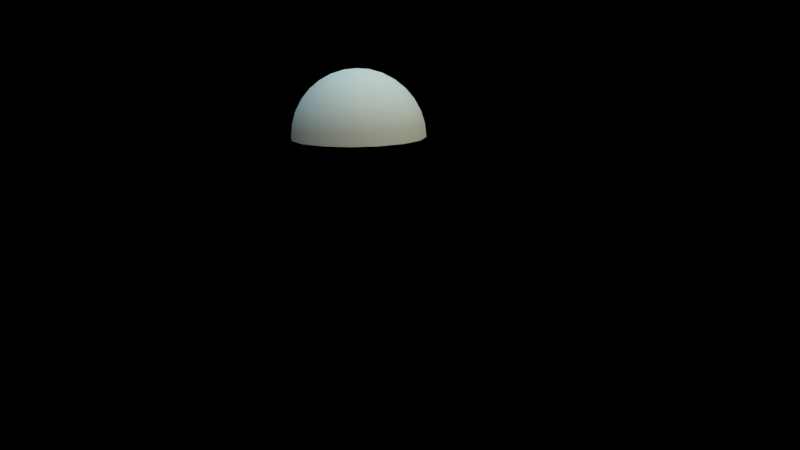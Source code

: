 # Source: Forest_tree.blend  (saved by Blender 2.78.0; exported with 4.5.12 LTS)
import bpy
from mathutils import Matrix  # noqa: F401  (used for matrix-valued properties, if any)

bpy.ops.wm.read_factory_settings(use_empty=True)
scene = bpy.context.scene
scene.name = 'Scene'

# ---- collections
col_collection_1 = bpy.data.collections.new('Collection 1'); scene.collection.children.link(col_collection_1)

# ---- materials (node trees are filled in below, after node groups)
mat_material = bpy.data.materials.new('Material')
mat_material.alpha_threshold = 0.0
mat_material.use_transparent_shadow = False
mat_material.roughness = 0.5
mat_material.specular_intensity = 0.0
mat_tree_bark = bpy.data.materials.new('Tree Bark')
mat_tree_bark.alpha_threshold = 0.0
mat_tree_bark.use_transparent_shadow = False
mat_tree_bark.diffuse_color = (0.1467, 0.05041, 0.01795, 1.0)
mat_tree_bark.roughness = 0.5
mat_tree_bark.specular_intensity = 0.0
mat_tree_bark.line_color = (0.0, 0.0, 0.0, 1.0)

# ---- material node trees
mat_tree_bark.use_nodes = True; mat_tree_bark.node_tree.nodes.clear()
_N = mat_tree_bark.node_tree.nodes; _L = mat_tree_bark.node_tree.links
n0 = _N.new('NodeUndefined'); n0.name = 'Material'; n0.location = (10, 300)
n0.inputs[0].default_value = (0.1467, 0.05041, 0.01795, 1.0)
n0.inputs[1].default_value = (1.0, 1.0, 1.0, 1.0)
n0.inputs[2].default_value = 1.0
n0.inputs[3].default_value = (0.0, 0.0, 0.0)
n1 = _N.new('ShaderNodeMix'); n1.name = 'Mix'; n1.location = (498, 227)
n1.width = 100
n1.data_type = 'RGBA'
n1.blend_type = 'ADD'
n1.inputs[0].default_value = 0.4
n2 = _N.new('NodeUndefined'); n2.name = 'Output'; n2.location = (722, 346)
n2.inputs[1].default_value = 1.0
n3 = _N.new('ShaderNodeValToRGB'); n3.name = 'ColorRamp'; n3.location = (276, 53)
while len(n3.color_ramp.elements) > 1: n3.color_ramp.elements.remove(n3.color_ramp.elements[-1])
n3.color_ramp.elements[0].position = 0.0; n3.color_ramp.elements[0].color = (1.0, 1.0, 1.0, 1.0)
_e = n3.color_ramp.elements.new(0.6227); _e.color = (0.0, 0.0, 0.0, 1.0)
n4 = _N.new('ShaderNodeNormal'); n4.name = 'Normal'; n4.location = (185, 180)
_L.new(n0.outputs[0], n1.inputs[6])
_L.new(n0.outputs[2], n4.inputs[0])
_L.new(n4.outputs[1], n3.inputs[0])
_L.new(n1.outputs[2], n2.inputs[0])
_L.new(n3.outputs[0], n1.inputs[7])

# ---- world
world_world = bpy.data.worlds.new('World'); scene.world = world_world
world_world.color = (0.0, 0.0, 0.0)
world_world.use_sun_shadow = False
world_world.sun_shadow_jitter_overblur = 0.0
world_world.cycles.sampling_method = 'NONE'
world_world.cycles.sample_map_resolution = 256

# ---- cameras
cam_camera = bpy.data.cameras.new('Camera')
cam_camera.clip_end = 100.0
cam_camera.lens = 35.0
cam_camera.sensor_width = 32.0
cam_camera.sensor_height = 18.0
cam_camera.ortho_scale = 7.314
cam_camera.dof.focus_distance = 0.0
cam_camera.dof.aperture_fstop = 128.0

# ---- lights
light_hemi_001 = bpy.data.lights.new('Hemi.001', 'SUN')
light_hemi_001.color = (0.3312, 0.7381, 1.0)
light_hemi_001.transmission_factor = 0.0
light_hemi_001.angle = 0.1993
light_hemi_001.energy = 1.5
light_hemi_001.shadow_buffer_clip_start = 0.5
light_hemi_001.shadow_soft_size = 0.1
light_hemi_001.shadow_cascade_max_distance = 1000.0
light_hemi_001.cycles.use_multiple_importance_sampling = False
light_hemi = bpy.data.lights.new('Hemi', 'SUN')
light_hemi.color = (0.3312, 0.7381, 1.0)
light_hemi.transmission_factor = 0.0
light_hemi.angle = 0.1993
light_hemi.energy = 1.5
light_hemi.shadow_buffer_clip_start = 0.5
light_hemi.shadow_soft_size = 0.1
light_hemi.shadow_cascade_max_distance = 1000.0
light_hemi.cycles.use_multiple_importance_sampling = False
light_lamp = bpy.data.lights.new('Lamp', 'SUN')
light_lamp.color = (1.0, 0.9236, 0.6224)
light_lamp.transmission_factor = 0.0
light_lamp.cutoff_distance = 30.0
light_lamp.angle = 1.571
light_lamp.energy = 1.5
light_lamp.shadow_buffer_clip_start = 1.001
light_lamp.shadow_soft_size = 1.0
light_lamp.shadow_cascade_max_distance = 1000.0
light_lamp.cycles.use_multiple_importance_sampling = False

# ---- meshes
me_plane = bpy.data.meshes.new('Plane')
me_plane.from_pydata([(0.0, 0.1951, 0.1924), (0.0, 0.3827, 0.1355), (0.0, 0.5556, 0.04308), (0.0, 0.8315, -0.2328), (0.0, 0.9239, -0.4057), (0.0, 1.0, -0.7884), (0.07466, 0.1802, 0.1924), (0.1464, 0.3536, 0.1355), (0.2126, 0.5133, 0.04308), (0.2706, 0.6533, -0.08129), (0.3182, 0.7682, -0.2328), (0.3536, 0.8536, -0.4057), (0.3753, 0.9061, -0.5933), (0.3827, 0.9239, -0.7884), (0.1379, 0.1379, 0.1924), (0.2706, 0.2706, 0.1355), (0.3928, 0.3928, 0.04308), (0.5, 0.5, -0.08129), (0.5879, 0.5879, -0.2328), (0.6533, 0.6533, -0.4057), (0.6935, 0.6935, -0.5933), (0.7071, 0.7071, -0.7884), (0.1802, 0.07466, 0.1924), (0.3536, 0.1464, 0.1355), (0.5133, 0.2126, 0.04308), (0.6533, 0.2706, -0.08129), (0.7682, 0.3182, -0.2328), (0.8536, 0.3536, -0.4057), (0.9061, 0.3753, -0.5933), (0.9239, 0.3827, -0.7884), (0.1951, -3.452e-07, 0.1924), (0.3827, -3.824e-07, 0.1355), (0.5556, -3.824e-07, 0.04308), (0.7071, -3.973e-07, -0.08129), (0.8315, -4.122e-07, -0.2328), (0.9239, -3.824e-07, -0.4057), (0.9808, -3.824e-07, -0.5933), (1.0, -4.42e-07, -0.7884), (0.1802, -0.07466, 0.1924), (0.3536, -0.1464, 0.1355), (0.5133, -0.2126, 0.04308), (0.6533, -0.2706, -0.08129), (0.7682, -0.3182, -0.2328), (0.8536, -0.3536, -0.4057), (0.9061, -0.3753, -0.5933), (0.9239, -0.3827, -0.7884), (0.1379, -0.138, 0.1924), (0.2706, -0.2706, 0.1355), (0.3928, -0.3928, 0.04308), (0.5, -0.5, -0.08129), (0.5879, -0.5879, -0.2328), (0.6533, -0.6533, -0.4057), (0.6935, -0.6935, -0.5933), (0.7071, -0.7071, -0.7884), (0.07466, -0.1802, 0.1924), (0.1464, -0.3536, 0.1355), (0.2126, -0.5133, 0.04308), (0.2706, -0.6533, -0.08129), (0.3182, -0.7682, -0.2328), (0.3536, -0.8536, -0.4057), (0.3753, -0.9061, -0.5933), (0.3827, -0.9239, -0.7884), (-6.902e-08, -0.1951, 0.1924), (-1.137e-07, -0.3827, 0.1355), (-1.435e-07, -0.5556, 0.04308), (-8.392e-08, -0.7071, -0.08129), (-2.329e-07, -0.8315, -0.2328), (-2.031e-07, -0.9239, -0.4057), (-1.435e-07, -0.9808, -0.5933), (-2.329e-07, -1.0, -0.7884), (-1.247e-07, -6.269e-07, 0.2116), (-0.07466, -0.1802, 0.1924), (-0.1464, -0.3536, 0.1355), (-0.2126, -0.5133, 0.04308), (-0.2706, -0.6533, -0.08129), (-0.3182, -0.7682, -0.2328), (-0.3536, -0.8536, -0.4057), (-0.3753, -0.9061, -0.5933), (-0.3827, -0.9239, -0.7884), (-0.1379, -0.138, 0.1924), (-0.2706, -0.2706, 0.1355), (-0.3928, -0.3928, 0.04308), (-0.5, -0.5, -0.08129), (-0.5879, -0.5879, -0.2328), (-0.6533, -0.6533, -0.4057), (-0.6935, -0.6935, -0.5933), (-0.7071, -0.7071, -0.7884), (-0.1802, -0.07466, 0.1924), (-0.3536, -0.1464, 0.1355), (-0.5133, -0.2126, 0.04308), (-0.6533, -0.2706, -0.08129), (-0.7682, -0.3182, -0.2328), (-0.8536, -0.3536, -0.4057), (-0.9061, -0.3753, -0.5933), (-0.9239, -0.3827, -0.7884), (-0.1951, -2.409e-07, 0.1924), (-0.3827, -1.738e-07, 0.1355), (-0.5556, -6.951e-08, 0.04308), (-0.7071, -8.441e-08, -0.08129), (-0.8315, 9.441e-08, -0.2328), (-0.9239, 3.48e-08, -0.4057), (-0.9808, -5.461e-08, -0.5933), (-1.0, 6.46e-08, -0.7884), (-0.1802, 0.07466, 0.1924), (-0.3536, 0.1464, 0.1355), (-0.5133, 0.2126, 0.04308), (-0.6533, 0.2706, -0.08129), (-0.7682, 0.3182, -0.2328), (-0.8536, 0.3536, -0.4057), (-0.9061, 0.3753, -0.5933), (-0.9239, 0.3827, -0.7884), (-0.1379, 0.1379, 0.1924), (-0.2706, 0.2706, 0.1355), (-0.3928, 0.3928, 0.04308), (-0.5, 0.5, -0.08129), (-0.5879, 0.5879, -0.2328), (-0.6533, 0.6533, -0.4057), (-0.6935, 0.6935, -0.5933), (-0.7071, 0.7071, -0.7884), (-0.07466, 0.1802, 0.1924), (-0.1464, 0.3536, 0.1355), (-0.2126, 0.5133, 0.04308), (-0.2706, 0.6533, -0.08129), (-0.3182, 0.7682, -0.2328), (-0.3536, 0.8536, -0.4057), (-0.3753, 0.9061, -0.5933), (-0.3827, 0.9239, -0.7884), (3.184e-07, 0.7071, -0.08129), (3.929e-07, 0.9808, -0.5933)], [], [(128, 4, 11, 12), (5, 128, 12, 13), (0, 70, 6), (1, 0, 6, 7), (2, 1, 7, 8), (127, 2, 8, 9), (3, 127, 9, 10), (4, 3, 10, 11), (11, 10, 18, 19), (12, 11, 19, 20), (13, 12, 20, 21), (6, 70, 14), (7, 6, 14, 15), (8, 7, 15, 16), (9, 8, 16, 17), (10, 9, 17, 18), (15, 14, 22, 23), (16, 15, 23, 24), (17, 16, 24, 25), (18, 17, 25, 26), (19, 18, 26, 27), (20, 19, 27, 28), (21, 20, 28, 29), (14, 70, 22), (27, 26, 34, 35), (28, 27, 35, 36), (29, 28, 36, 37), (22, 70, 30), (23, 22, 30, 31), (24, 23, 31, 32), (25, 24, 32, 33), (26, 25, 33, 34), (32, 31, 39, 40), (33, 32, 40, 41), (34, 33, 41, 42), (35, 34, 42, 43), (36, 35, 43, 44), (37, 36, 44, 45), (30, 70, 38), (31, 30, 38, 39), (44, 43, 51, 52), (45, 44, 52, 53), (38, 70, 46), (39, 38, 46, 47), (40, 39, 47, 48), (41, 40, 48, 49), (42, 41, 49, 50), (43, 42, 50, 51), (48, 47, 55, 56), (49, 48, 56, 57), (50, 49, 57, 58), (51, 50, 58, 59), (52, 51, 59, 60), (53, 52, 60, 61), (46, 70, 54), (47, 46, 54, 55), (60, 59, 67, 68), (61, 60, 68, 69), (54, 70, 62), (55, 54, 62, 63), (56, 55, 63, 64), (57, 56, 64, 65), (58, 57, 65, 66), (59, 58, 66, 67), (65, 64, 73, 74), (66, 65, 74, 75), (67, 66, 75, 76), (68, 67, 76, 77), (69, 68, 77, 78), (62, 70, 71), (63, 62, 71, 72), (64, 63, 72, 73), (78, 77, 85, 86), (71, 70, 79), (72, 71, 79, 80), (73, 72, 80, 81), (74, 73, 81, 82), (75, 74, 82, 83), (76, 75, 83, 84), (77, 76, 84, 85), (83, 82, 90, 91), (84, 83, 91, 92), (85, 84, 92, 93), (86, 85, 93, 94), (79, 70, 87), (80, 79, 87, 88), (81, 80, 88, 89), (82, 81, 89, 90), (87, 70, 95), (88, 87, 95, 96), (89, 88, 96, 97), (90, 89, 97, 98), (91, 90, 98, 99), (92, 91, 99, 100), (93, 92, 100, 101), (94, 93, 101, 102), (99, 98, 106, 107), (100, 99, 107, 108), (101, 100, 108, 109), (102, 101, 109, 110), (95, 70, 103), (96, 95, 103, 104), (97, 96, 104, 105), (98, 97, 105, 106), (104, 103, 111, 112), (105, 104, 112, 113), (106, 105, 113, 114), (107, 106, 114, 115), (108, 107, 115, 116), (109, 108, 116, 117), (110, 109, 117, 118), (103, 70, 111), (116, 115, 123, 124), (117, 116, 124, 125), (118, 117, 125, 126), (111, 70, 119), (112, 111, 119, 120), (113, 112, 120, 121), (114, 113, 121, 122), (115, 114, 122, 123), (120, 119, 0, 1), (121, 120, 1, 2), (122, 121, 2, 127), (123, 122, 127, 3), (124, 123, 3, 4), (125, 124, 4, 128), (126, 125, 128, 5), (119, 70, 0)])
me_plane.polygons.foreach_set('use_smooth', [True] * 128)
_uv = me_plane.uv_layers.new(name='UVMap')
_uv.uv.foreach_set('vector', [0.5854, 0.9155, 0.569, 0.8351, 0.6932, 0.7845, 0.7375, 0.8497, 0.6044, 1.009, 0.5854, 0.9155, 0.7375, 0.8497, 0.7907, 0.9285, 0.511, 0.5484, 0.5001, 0.499, 0.5291, 0.5405, 0.5217, 0.5986, 0.511, 0.5484, 0.5291, 0.5405, 0.5582, 0.5827, 0.5325, 0.6503, 0.5217, 0.5986, 0.5582, 0.5827, 0.5882, 0.6271, 0.5442, 0.7062, 0.5325, 0.6503, 0.5882, 0.6271, 0.6202, 0.6738, 0.556, 0.7671, 0.5442, 0.7062, 0.6202, 0.6738, 0.6546, 0.7257, 0.569, 0.8351, 0.556, 0.7671, 0.6546, 0.7257, 0.6932, 0.7845, 0.6932, 0.7845, 0.6546, 0.7257, 0.7292, 0.6493, 0.7869, 0.6882, 0.7375, 0.8497, 0.6932, 0.7845, 0.7869, 0.6882, 0.8531, 0.7329, 0.7907, 0.9285, 0.7375, 0.8497, 0.8531, 0.7329, 0.9317, 0.7855, 0.5291, 0.5405, 0.5001, 0.499, 0.5427, 0.5263, 0.5582, 0.5827, 0.5291, 0.5405, 0.5427, 0.5263, 0.5858, 0.5541, 0.5882, 0.6271, 0.5582, 0.5827, 0.5858, 0.5541, 0.6303, 0.5833, 0.6202, 0.6738, 0.5882, 0.6271, 0.6303, 0.5833, 0.6777, 0.6147, 0.6546, 0.7257, 0.6202, 0.6738, 0.6777, 0.6147, 0.7292, 0.6493, 0.5858, 0.5541, 0.5427, 0.5263, 0.5499, 0.5079, 0.6003, 0.5171, 0.6303, 0.5833, 0.5858, 0.5541, 0.6003, 0.5171, 0.6526, 0.527, 0.6777, 0.6147, 0.6303, 0.5833, 0.6526, 0.527, 0.7083, 0.538, 0.7292, 0.6493, 0.6777, 0.6147, 0.7083, 0.538, 0.7691, 0.5503, 0.7869, 0.6882, 0.7292, 0.6493, 0.7691, 0.5503, 0.8371, 0.5644, 0.8531, 0.7329, 0.7869, 0.6882, 0.8371, 0.5644, 0.9154, 0.5806, 0.9317, 0.7855, 0.8531, 0.7329, 0.9154, 0.5806, 1.008, 0.5994, 0.5427, 0.5263, 0.5001, 0.499, 0.5499, 0.5079, 0.8371, 0.5644, 0.7691, 0.5503, 0.7682, 0.4437, 0.8365, 0.4307, 0.9154, 0.5806, 0.8371, 0.5644, 0.8365, 0.4307, 0.9151, 0.4158, 1.008, 0.5994, 0.9154, 0.5806, 0.9151, 0.4158, 1.008, 0.3979, 0.5499, 0.5079, 0.5001, 0.499, 0.5495, 0.4881, 0.6003, 0.5171, 0.5499, 0.5079, 0.5495, 0.4881, 0.5995, 0.4774, 0.6526, 0.527, 0.6003, 0.5171, 0.5995, 0.4774, 0.6516, 0.4666, 0.7083, 0.538, 0.6526, 0.527, 0.6516, 0.4666, 0.7073, 0.4555, 0.7691, 0.5503, 0.7083, 0.538, 0.7073, 0.4555, 0.7682, 0.4437, 0.6516, 0.4666, 0.5995, 0.4774, 0.5836, 0.441, 0.6277, 0.4111, 0.7073, 0.4555, 0.6516, 0.4666, 0.6277, 0.4111, 0.6749, 0.3796, 0.7682, 0.4437, 0.7073, 0.4555, 0.6749, 0.3796, 0.7267, 0.3454, 0.8365, 0.4307, 0.7682, 0.4437, 0.7267, 0.3454, 0.7849, 0.3073, 0.9151, 0.4158, 0.8365, 0.4307, 0.7849, 0.3073, 0.852, 0.2635, 1.008, 0.3979, 0.9151, 0.4158, 0.852, 0.2635, 0.9312, 0.2113, 0.5495, 0.4881, 0.5001, 0.499, 0.5415, 0.4701, 0.5995, 0.4774, 0.5495, 0.4881, 0.5415, 0.4701, 0.5836, 0.441, 0.852, 0.2635, 0.7849, 0.3073, 0.69, 0.213, 0.7353, 0.1468, 0.9312, 0.2113, 0.852, 0.2635, 0.7353, 0.1468, 0.7887, 0.06818, 0.5415, 0.4701, 0.5001, 0.499, 0.5273, 0.4564, 0.5836, 0.441, 0.5415, 0.4701, 0.5273, 0.4564, 0.5551, 0.4134, 0.6277, 0.4111, 0.5836, 0.441, 0.5551, 0.4134, 0.5844, 0.369, 0.6749, 0.3796, 0.6277, 0.4111, 0.5844, 0.369, 0.6159, 0.3218, 0.7267, 0.3454, 0.6749, 0.3796, 0.6159, 0.3218, 0.6507, 0.2704, 0.7849, 0.3073, 0.7267, 0.3454, 0.6507, 0.2704, 0.69, 0.213, 0.5844, 0.369, 0.5551, 0.4134, 0.5181, 0.3989, 0.5282, 0.3466, 0.6159, 0.3218, 0.5844, 0.369, 0.5282, 0.3466, 0.5393, 0.2909, 0.6507, 0.2704, 0.6159, 0.3218, 0.5393, 0.2909, 0.5519, 0.2301, 0.69, 0.213, 0.6507, 0.2704, 0.5519, 0.2301, 0.5662, 0.162, 0.7353, 0.1468, 0.69, 0.213, 0.5662, 0.162, 0.5828, 0.08345, 0.7887, 0.06818, 0.7353, 0.1468, 0.5828, 0.08345, 0.602, -0.009667, 0.5273, 0.4564, 0.5001, 0.499, 0.5089, 0.4492, 0.5551, 0.4134, 0.5273, 0.4564, 0.5089, 0.4492, 0.5181, 0.3989, 0.5828, 0.08345, 0.5662, 0.162, 0.4322, 0.1622, 0.4175, 0.08325, 0.602, -0.009667, 0.5828, 0.08345, 0.4175, 0.08325, 0.3997, -0.01023, 0.5089, 0.4492, 0.5001, 0.499, 0.4892, 0.4497, 0.5181, 0.3989, 0.5089, 0.4492, 0.4892, 0.4497, 0.4785, 0.3996, 0.5282, 0.3466, 0.5181, 0.3989, 0.4785, 0.3996, 0.4677, 0.3475, 0.5393, 0.2909, 0.5282, 0.3466, 0.4677, 0.3475, 0.4567, 0.2917, 0.5519, 0.2301, 0.5393, 0.2909, 0.4567, 0.2917, 0.445, 0.2307, 0.5662, 0.162, 0.5519, 0.2301, 0.445, 0.2307, 0.4322, 0.1622, 0.4567, 0.2917, 0.4677, 0.3475, 0.4122, 0.3714, 0.3807, 0.3241, 0.445, 0.2307, 0.4567, 0.2917, 0.3807, 0.3241, 0.3465, 0.2721, 0.4322, 0.1622, 0.445, 0.2307, 0.3465, 0.2721, 0.3084, 0.2137, 0.4175, 0.08325, 0.4322, 0.1622, 0.3084, 0.2137, 0.2646, 0.1463, 0.3997, -0.01023, 0.4175, 0.08325, 0.2646, 0.1463, 0.2123, 0.06673, 0.4892, 0.4497, 0.5001, 0.499, 0.4711, 0.4576, 0.4785, 0.3996, 0.4892, 0.4497, 0.4711, 0.4576, 0.442, 0.4154, 0.4677, 0.3475, 0.4785, 0.3996, 0.442, 0.4154, 0.4122, 0.3714, 0.2123, 0.06673, 0.2646, 0.1463, 0.1473, 0.2633, 0.0685, 0.2097, 0.4711, 0.4576, 0.5001, 0.499, 0.4574, 0.4718, 0.442, 0.4154, 0.4711, 0.4576, 0.4574, 0.4718, 0.4145, 0.444, 0.4122, 0.3714, 0.442, 0.4154, 0.4145, 0.444, 0.37, 0.4147, 0.3807, 0.3241, 0.4122, 0.3714, 0.37, 0.4147, 0.3227, 0.3831, 0.3465, 0.2721, 0.3807, 0.3241, 0.3227, 0.3831, 0.2713, 0.3481, 0.3084, 0.2137, 0.3465, 0.2721, 0.2713, 0.3481, 0.2137, 0.3088, 0.2646, 0.1463, 0.3084, 0.2137, 0.2137, 0.3088, 0.1473, 0.2633, 0.2713, 0.3481, 0.3227, 0.3831, 0.2918, 0.4598, 0.2309, 0.4472, 0.2137, 0.3088, 0.2713, 0.3481, 0.2309, 0.4472, 0.1625, 0.4329, 0.1473, 0.2633, 0.2137, 0.3088, 0.1625, 0.4329, 0.08375, 0.4163, 0.0685, 0.2097, 0.1473, 0.2633, 0.08375, 0.4163, -0.009691, 0.3969, 0.4574, 0.4718, 0.5001, 0.499, 0.4503, 0.4902, 0.4145, 0.444, 0.4574, 0.4718, 0.4503, 0.4902, 0.3999, 0.481, 0.37, 0.4147, 0.4145, 0.444, 0.3999, 0.481, 0.3476, 0.4709, 0.3227, 0.3831, 0.37, 0.4147, 0.3476, 0.4709, 0.2918, 0.4598, 0.4503, 0.4902, 0.5001, 0.499, 0.4507, 0.51, 0.3999, 0.481, 0.4503, 0.4902, 0.4507, 0.51, 0.4006, 0.5207, 0.3476, 0.4709, 0.3999, 0.481, 0.4006, 0.5207, 0.3485, 0.5315, 0.2918, 0.4598, 0.3476, 0.4709, 0.3485, 0.5315, 0.2926, 0.5425, 0.2309, 0.4472, 0.2918, 0.4598, 0.2926, 0.5425, 0.2315, 0.5543, 0.1625, 0.4329, 0.2309, 0.4472, 0.2315, 0.5543, 0.1628, 0.5673, 0.08375, 0.4163, 0.1625, 0.4329, 0.1628, 0.5673, 0.08362, 0.5821, -0.009691, 0.3969, 0.08375, 0.4163, 0.08362, 0.5821, -0.01021, 0.6, 0.2315, 0.5543, 0.2926, 0.5425, 0.3251, 0.6187, 0.2732, 0.653, 0.1628, 0.5673, 0.2315, 0.5543, 0.2732, 0.653, 0.2147, 0.6913, 0.08362, 0.5821, 0.1628, 0.5673, 0.2147, 0.6913, 0.1471, 0.7355, -0.01021, 0.6, 0.08362, 0.5821, 0.1471, 0.7355, 0.06725, 0.7881, 0.4507, 0.51, 0.5001, 0.499, 0.4586, 0.528, 0.4006, 0.5207, 0.4507, 0.51, 0.4586, 0.528, 0.4165, 0.5571, 0.3485, 0.5315, 0.4006, 0.5207, 0.4165, 0.5571, 0.3724, 0.587, 0.2926, 0.5425, 0.3485, 0.5315, 0.3724, 0.587, 0.3251, 0.6187, 0.4165, 0.5571, 0.4586, 0.528, 0.4729, 0.5417, 0.4451, 0.5846, 0.3724, 0.587, 0.4165, 0.5571, 0.4451, 0.5846, 0.4159, 0.6292, 0.3251, 0.6187, 0.3724, 0.587, 0.4159, 0.6292, 0.3844, 0.6765, 0.2732, 0.653, 0.3251, 0.6187, 0.3844, 0.6765, 0.3495, 0.7282, 0.2147, 0.6913, 0.2732, 0.653, 0.3495, 0.7282, 0.3102, 0.7861, 0.1471, 0.7355, 0.2147, 0.6913, 0.3102, 0.7861, 0.2648, 0.8529, 0.06725, 0.7881, 0.1471, 0.7355, 0.2648, 0.8529, 0.2111, 0.9323, 0.4586, 0.528, 0.5001, 0.499, 0.4729, 0.5417, 0.3102, 0.7861, 0.3495, 0.7282, 0.449, 0.7683, 0.4349, 0.8368, 0.2648, 0.8529, 0.3102, 0.7861, 0.4349, 0.8368, 0.4187, 0.9161, 0.2111, 0.9323, 0.2648, 0.8529, 0.4187, 0.9161, 0.3998, 1.01, 0.4729, 0.5417, 0.5001, 0.499, 0.4913, 0.5488, 0.4451, 0.5846, 0.4729, 0.5417, 0.4913, 0.5488, 0.482, 0.5989, 0.4159, 0.6292, 0.4451, 0.5846, 0.482, 0.5989, 0.4723, 0.6514, 0.3844, 0.6765, 0.4159, 0.6292, 0.4723, 0.6514, 0.4613, 0.7073, 0.3495, 0.7282, 0.3844, 0.6765, 0.4613, 0.7073, 0.449, 0.7683, 0.482, 0.5989, 0.4913, 0.5488, 0.511, 0.5484, 0.5217, 0.5986, 0.4723, 0.6514, 0.482, 0.5989, 0.5217, 0.5986, 0.5325, 0.6503, 0.4613, 0.7073, 0.4723, 0.6514, 0.5325, 0.6503, 0.5442, 0.7062, 0.449, 0.7683, 0.4613, 0.7073, 0.5442, 0.7062, 0.556, 0.7671, 0.4349, 0.8368, 0.449, 0.7683, 0.556, 0.7671, 0.569, 0.8351, 0.4187, 0.9161, 0.4349, 0.8368, 0.569, 0.8351, 0.5854, 0.9155, 0.3998, 1.01, 0.4187, 0.9161, 0.5854, 0.9155, 0.6044, 1.009, 0.4913, 0.5488, 0.5001, 0.499, 0.511, 0.5484])
me_plane.materials.append(mat_material)
me_plane.use_remesh_preserve_volume = False
me_plane.use_remesh_preserve_attributes = False
me_plane.use_mirror_vertex_groups = False
me_plane.update()
me_tree = bpy.data.meshes.new('Tree')
me_tree.from_pydata([(5.756e-09, 0.7586, 0.0), (-0.582, 1.242, 0.0), (-0.9693, 0.9608, 0.0), (-0.7215, 0.2344, 0.0), (-1.188, -0.1615, 0.0), (-1.04, -0.6167, 0.0), (-0.4459, -0.6137, 0.0), (-0.3139, -1.038, 0.0), (0.3179, -1.038, 0.0), (0.4459, -0.6137, 0.0), (1.032, -0.5863, 0.0), (1.114, -0.1146, 0.0), (0.7215, 0.2344, 0.0), (0.7941, 0.7151, 0.0), (0.5758, 0.9271, 0.0), (0.07512, 0.4857, 1.071), (-0.1882, 0.4301, 1.084), (-0.4071, 0.273, 1.08), (-0.5437, 0.04154, 1.061), (-0.5743, -0.2243, 1.029), (-0.4938, -0.4785, 0.9902), (-0.3159, -0.6771, 0.9513), (-0.07147, -0.7858, 0.9189), (0.1972, -0.7858, 0.8986), (0.4437, -0.6771, 0.894), (0.6254, -0.4785, 0.9058), (0.7109, -0.2243, 0.932), (0.6854, 0.04154, 0.968), (0.5533, 0.273, 1.008), (0.3374, 0.4301, 1.044), (-0.376, 0.7595, 0.552), (-0.0002721, 0.6372, 0.5485), (0.3713, 0.631, 0.5483), (0.6251, 0.4124, 0.542), (0.6601, 0.1577, 0.5346), (0.7894, -0.1378, 0.5261), (0.7128, -0.4638, 0.5166), (0.4078, -0.6183, 0.5122), (0.1989, -0.8097, 0.5066), (-0.1994, -0.8097, 0.5066), (-0.4084, -0.6183, 0.5122), (-0.7181, -0.4762, 0.5163), (-0.8219, -0.1569, 0.5255), (-0.6606, 0.1577, 0.5346), (-0.6478, 0.5622, 0.5463), (-0.4091, 0.3275, 3.179), (-0.5228, 0.2863, 3.12), (-0.6283, 0.2051, 3.099), (-0.7072, 0.09799, 3.12), (-0.746, -0.01654, 3.179), (-0.738, -0.1187, 3.267), (-0.6845, -0.1908, 3.367), (-0.5948, -0.2204, 3.463), (-0.4844, -0.2023, 3.538), (-0.3724, -0.1398, 3.58), (-0.2583, -0.08402, 3.576), (-0.2637, 0.1351, 3.649), (-0.2553, 0.2664, 3.584), (-0.2117, 0.3123, 3.349), (-0.3068, 0.3216, 3.267), (-1.087, 1.147, 3.914), (-1.178, 1.129, 3.882), (-1.24, 1.01, 3.855), (-1.355, 0.9958, 3.929), (-1.397, 0.9328, 4.0), (-1.399, 0.8748, 4.088), (-1.359, 0.8317, 4.178), (-1.285, 0.8111, 4.254), (-1.19, 0.8165, 4.303), (-1.089, 0.8469, 4.317), (-1.002, 0.8972, 4.293), (-0.9414, 0.9586, 4.235), (-0.9192, 1.02, 4.154), (-0.9388, 1.072, 4.063), (-0.9638, 1.072, 3.971), (-1.864, 1.326, 5.305), (-0.8651, 0.7714, 3.711), (-0.8173, 0.8202, 3.852), (-0.9232, 0.4821, 4.198), (-1.027, 0.4424, 4.176), (-1.209, 0.6566, 3.79), (-1.115, 0.7647, 3.722), (-0.8336, 0.5456, 4.181), (-1.25, 0.5787, 3.857), (-0.7733, 0.6219, 4.128), (-1.249, 0.508, 3.945), (-0.753, 0.6978, 4.048), (-1.205, 0.4566, 4.038), (-0.776, 0.7603, 3.956), (-1.126, 0.4334, 4.12), (-0.9621, 0.7453, 3.669), (-0.4167, -0.493, 3.068), (-0.5998, -0.3931, 3.052), (-0.3979, 0.1233, 2.68), (-0.256, 0.1639, 2.74), (-0.1275, 0.1473, 2.833), (0.05735, 0.152, 2.979), (-0.3404, -0.4838, 3.145), (-0.5286, 0.03261, 2.662), (-0.201, -0.4167, 3.185), (-0.6257, -0.09255, 2.689), (-0.01636, -0.348, 3.135), (-0.6511, -0.1652, 2.718), (0.227, -0.2217, 2.941), (-0.6744, -0.2981, 2.958), (0.2397, -0.05159, 2.871), (0.2121, 0.228, 3.32), (0.07909, 0.2744, 3.45), (-0.03332, 0.1761, 3.569), (-0.05932, -0.00928, 3.609), (0.01631, -0.1732, 3.545), (0.1493, -0.2196, 3.416), (0.2617, -0.1213, 3.296), (0.2877, 0.06408, 3.256), (0.628, 0.1704, 3.926), (0.5455, 0.2047, 3.944), (0.4682, 0.1716, 3.979), (0.4414, 0.09054, 4.011), (0.4809, 0.008949, 4.021), (0.5634, -0.02535, 4.003), (0.6407, 0.007742, 3.968), (0.6675, 0.08883, 3.936), (0.4901, 0.2473, 5.153), (-0.4082, -0.7445, 2.197), (-0.1034, 0.09917, 2.306), (0.2324, 0.04181, 2.548), (-0.2666, -0.713, 2.584), (-0.2721, 0.0592, 2.245), (0.04999, 0.07243, 2.403), (-0.1964, -0.6608, 2.755), (-0.427, -0.04059, 2.23), (-0.03105, -0.5894, 2.794), (-0.5412, -0.1829, 2.263), (0.1591, -0.4977, 2.749), (-0.5564, -0.3002, 2.218), (0.376, -0.3493, 2.581), (-0.5074, -0.6151, 2.09), (0.3916, -0.1637, 2.498), (-0.7888, -0.4179, 2.548), (-0.7111, -0.5433, 2.473), (-0.6198, -0.6716, 2.524), (-0.5684, -0.7276, 2.671), (-0.5869, -0.6786, 2.828), (-0.6646, -0.5532, 2.903), (-0.7559, -0.4249, 2.852), (-0.8074, -0.3688, 2.705), (-1.623, -0.3519, 2.892), (-1.622, -0.3905, 2.848), (-1.623, -0.4485, 2.845), (-1.626, -0.4919, 2.883), (-1.629, -0.4953, 2.941), (-1.631, -0.4567, 2.984), (-1.629, -0.3987, 2.988), (-1.626, -0.3553, 2.949), (-2.241, 0.2101, 2.881), (-1.121, 1.175, 3.729), (-1.134, 1.097, 3.655), (-1.071, 1.018, 3.614), (-0.9686, 0.9852, 3.63), (-0.8863, 1.018, 3.693), (-0.8727, 1.097, 3.768), (-0.9357, 1.175, 3.809), (-1.038, 1.208, 3.793), (-1.529, 1.177, 4.363), (-1.271, 1.046, 4.532), (-1.219, 1.102, 4.546), (-1.344, 1.377, 4.413), (-1.475, 1.318, 4.358), (-1.338, 1.016, 4.504), (-1.276, 1.361, 4.453), (-1.193, 1.25, 4.525), (-1.513, 1.105, 4.389), (-1.191, 1.174, 4.544), (-1.516, 1.253, 4.352), (-1.414, 1.362, 4.379), (-1.408, 1.016, 4.466), (-1.223, 1.316, 4.493), (-1.47, 1.048, 4.425), (-0.7046, 1.832, 3.763), (-0.7019, 1.83, 3.723), (-0.6718, 1.825, 3.697), (-0.6321, 1.821, 3.7), (-0.6059, 1.819, 3.73), (-0.6086, 1.821, 3.77), (-0.6387, 1.825, 3.796), (-0.6785, 1.83, 3.793), (-0.1973, 2.642, 4.203), (-0.2148, -0.7701, 1.533), (0.1295, 0.2077, 1.62), (0.5632, 0.05632, 1.71), (0.02725, -0.8623, 1.713), (-0.09108, 0.1611, 1.602), (0.348, 0.1608, 1.654), (0.2175, -0.8616, 1.799), (-0.2757, 0.02913, 1.601), (0.4246, -0.7704, 1.809), (-0.3923, -0.1655, 1.618), (0.5998, -0.6093, 1.773), (-0.4201, -0.347, 1.597), (0.7217, -0.372, 1.68), (-0.3679, -0.5989, 1.499), (0.7023, -0.1379, 1.653)], [], [(30, 16, 15, 31), (31, 15, 29, 32), (32, 29, 28, 33), (33, 28, 27, 34), (34, 27, 26, 35), (35, 26, 25, 36), (36, 25, 24, 37), (37, 24, 23, 38), (38, 23, 22, 39), (39, 22, 21, 40), (40, 21, 20, 41), (41, 20, 19, 42), (42, 19, 18, 43), (43, 18, 17, 44), (44, 17, 16, 30), (1, 30, 31, 0), (0, 31, 32, 14), (14, 32, 33, 13), (13, 33, 34, 12), (12, 34, 35, 11), (11, 35, 36, 10), (10, 36, 37, 9), (9, 37, 38, 8), (8, 38, 39, 7), (7, 39, 40, 6), (6, 40, 41, 5), (5, 41, 42, 4), (4, 42, 43, 3), (3, 43, 44, 2), (2, 44, 30, 1), (92, 91, 52, 51), (94, 93, 46, 45), (96, 95, 59, 58), (91, 97, 53, 52), (93, 98, 47, 46), (95, 94, 45, 59), (97, 99, 54, 53), (98, 100, 48, 47), (99, 101, 55, 54), (100, 102, 49, 48), (102, 104, 50, 49), (104, 92, 51, 50), (90, 158, 159, 76), (79, 78, 69, 68), (81, 80, 63, 62), (78, 82, 70, 69), (80, 83, 64, 63), (82, 84, 71, 70), (83, 85, 65, 64), (84, 86, 72, 71), (85, 87, 66, 65), (86, 88, 73, 72), (87, 89, 67, 66), (81, 157, 158, 90), (88, 77, 74, 73), (89, 79, 68, 67), (62, 156, 157, 81), (164, 165, 75), (173, 163, 75), (165, 172, 75), (163, 171, 75), (172, 170, 75), (171, 177, 75), (170, 176, 75), (177, 175, 75), (166, 174, 75), (176, 169, 75), (175, 168, 75), (174, 167, 75), (169, 166, 75), (168, 164, 75), (167, 173, 75), (59, 45, 76, 77), (53, 54, 78, 79), (47, 48, 80, 81), (54, 55, 82, 78), (48, 49, 83, 80), (55, 56, 84, 82), (49, 50, 85, 83), (56, 57, 86, 84), (50, 51, 87, 85), (57, 58, 88, 86), (51, 52, 89, 87), (45, 46, 90, 76), (58, 59, 77, 88), (52, 53, 79, 89), (46, 47, 81, 90), (134, 138, 145, 102), (124, 127, 93, 94), (125, 128, 95, 96), (126, 129, 97, 91), (127, 130, 98, 93), (128, 124, 94, 95), (129, 131, 99, 97), (130, 132, 100, 98), (131, 133, 101, 99), (132, 134, 102, 100), (133, 135, 103, 101), (136, 139, 138, 134), (135, 137, 105, 103), (123, 140, 139, 136), (137, 125, 96, 105), (58, 107, 106, 96), (96, 106, 113, 105), (105, 113, 112, 103), (103, 112, 111, 101), (101, 111, 110, 55), (55, 110, 109, 56), (56, 109, 108, 57), (57, 108, 107, 58), (107, 108, 116, 115), (110, 111, 119, 118), (113, 106, 114, 121), (106, 107, 115, 114), (109, 110, 118, 117), (112, 113, 121, 120), (108, 109, 117, 116), (111, 112, 120, 119), (116, 117, 122), (119, 120, 122), (115, 116, 122), (118, 119, 122), (121, 114, 122), (114, 115, 122), (117, 118, 122), (120, 121, 122), (187, 190, 126, 123), (188, 191, 127, 124), (189, 192, 128, 125), (190, 193, 129, 126), (191, 194, 130, 127), (192, 188, 124, 128), (193, 195, 131, 129), (194, 196, 132, 130), (195, 197, 133, 131), (196, 198, 134, 132), (197, 199, 135, 133), (198, 200, 136, 134), (199, 201, 137, 135), (200, 187, 123, 136), (201, 189, 125, 137), (102, 145, 144, 104), (104, 144, 143, 92), (92, 143, 142, 91), (91, 142, 141, 126), (126, 141, 140, 123), (144, 145, 153, 152), (145, 138, 146, 153), (143, 144, 152, 151), (139, 140, 148, 147), (141, 142, 150, 149), (142, 143, 151, 150), (138, 139, 147, 146), (140, 141, 149, 148), (150, 151, 154), (149, 150, 154), (148, 149, 154), (151, 152, 154), (147, 148, 154), (153, 146, 154), (152, 153, 154), (146, 147, 154), (76, 159, 160, 77), (74, 161, 162, 60), (61, 155, 156, 62), (77, 160, 161, 74), (60, 162, 155, 61), (72, 73, 176, 170), (65, 66, 177, 171), (69, 70, 165, 164), (71, 72, 170, 172), (64, 65, 171, 163), (66, 67, 175, 177), (63, 64, 163, 173), (70, 71, 172, 165), (60, 61, 174, 166), (73, 74, 169, 176), (67, 68, 168, 175), (61, 62, 167, 174), (74, 60, 166, 169), (68, 69, 164, 168), (62, 63, 173, 167), (161, 160, 183, 184), (160, 159, 182, 183), (158, 157, 180, 181), (162, 161, 184, 185), (157, 156, 179, 180), (159, 158, 181, 182), (156, 155, 178, 179), (155, 162, 185, 178), (181, 180, 186), (179, 178, 186), (183, 182, 186), (180, 179, 186), (178, 185, 186), (182, 181, 186), (184, 183, 186), (185, 184, 186), (21, 22, 190, 187), (15, 16, 191, 188), (28, 29, 192, 189), (22, 23, 193, 190), (16, 17, 194, 191), (29, 15, 188, 192), (23, 24, 195, 193), (17, 18, 196, 194), (24, 25, 197, 195), (18, 19, 198, 196), (25, 26, 199, 197), (19, 20, 200, 198), (26, 27, 201, 199), (20, 21, 187, 200), (27, 28, 189, 201)])
me_tree.polygons.foreach_set('use_smooth', [True] * 213)
_k = {(0, 1): 1.0, (1, 2): 1.0, (2, 3): 1.0, (3, 4): 1.0, (4, 5): 1.0, (5, 6): 1.0, (6, 7): 1.0, (7, 8): 1.0, (8, 9): 1.0, (9, 10): 1.0, (10, 11): 1.0, (11, 12): 1.0, (12, 13): 1.0, (13, 14): 1.0, (0, 14): 1.0, (0, 31): 1.0, (14, 32): 1.0, (13, 33): 1.0, (12, 34): 1.0, (11, 35): 1.0, (10, 36): 1.0, (9, 37): 1.0, (8, 38): 1.0, (7, 39): 1.0, (6, 40): 1.0, (5, 41): 1.0, (4, 42): 1.0, (3, 43): 1.0, (2, 44): 1.0, (1, 30): 1.0, (55, 56): 1.0, (56, 57): 1.0, (57, 58): 1.0, (55, 101): 1.0, (60, 61): 1.0, (61, 62): 1.0, (60, 74): 1.0, (75, 165): 1.0, (75, 163): 1.0, (75, 172): 1.0, (75, 171): 1.0, (75, 170): 1.0, (75, 177): 1.0, (75, 176): 1.0, (75, 175): 1.0, (75, 174): 1.0, (75, 169): 1.0, (75, 168): 1.0, (75, 167): 1.0, (74, 77): 1.0, (62, 81): 1.0, (76, 77): 1.0, (76, 90): 1.0, (81, 90): 1.0, (58, 96): 1.0, (91, 92): 1.0, (101, 103): 1.0, (102, 104): 1.0, (103, 105): 1.0, (92, 104): 1.0, (96, 105): 1.0, (114, 122): 1.0, (117, 122): 1.0, (116, 122): 1.0, (120, 122): 1.0, (119, 122): 1.0, (115, 122): 1.0, (118, 122): 1.0, (121, 122): 1.0, (91, 126): 1.0, (102, 134): 1.0, (123, 126): 1.0, (134, 136): 1.0, (123, 136): 1.0, (150, 154): 1.0, (148, 154): 1.0, (151, 154): 1.0, (149, 154): 1.0, (153, 154): 1.0, (147, 154): 1.0, (152, 154): 1.0, (146, 154): 1.0, (75, 166): 1.0, (75, 164): 1.0, (75, 173): 1.0, (178, 186): 1.0, (180, 186): 1.0, (181, 186): 1.0, (179, 186): 1.0, (182, 186): 1.0, (183, 186): 1.0, (185, 186): 1.0, (184, 186): 1.0}
me_tree.attributes.new('crease_edge', 'FLOAT', 'EDGE').data.foreach_set('value', [_k.get((min(e.vertices), max(e.vertices)), 0.0) for e in me_tree.edges])
_uv = me_tree.uv_layers.new(name='UVMap')
_uv.uv.foreach_set('vector', [0.8767, 0.07875, 0.8609, 0.1519, 0.7959, 0.1519, 0.8028, 0.07875, 0.8028, 0.07875, 0.7959, 0.1519, 0.7315, 0.1519, 0.7241, 0.07875, 0.7241, 0.07875, 0.7315, 0.1519, 0.6664, 0.1519, 0.6533, 0.07875, 0.6533, 0.07875, 0.6664, 0.1519, 0.6025, 0.1519, 0.6023, 0.07875, 0.6023, 0.07875, 0.6025, 0.1519, 0.5399, 0.1519, 0.5399, 0.07875, 0.5399, 0.07875, 0.5399, 0.1519, 0.4722, 0.1519, 0.482, 0.07875, 0.482, 0.07875, 0.4722, 0.1519, 0.4026, 0.1519, 0.4115, 0.07875, 0.4115, 0.07875, 0.4026, 0.1519, 0.3294, 0.1519, 0.3424, 0.07875, 0.3424, 0.07875, 0.3294, 0.1519, 0.257, 0.1519, 0.242, 0.07875, 0.242, 0.07875, 0.257, 0.1519, 0.1925, 0.1519, 0.175, 0.07875, 0.175, 0.07875, 0.1925, 0.1519, 0.131, 0.1519, 0.1083, 0.07875, 0.1083, 0.07875, 0.131, 0.1519, 0.06943, 0.1519, 0.05267, 0.07875, 0.05267, 0.07875, 0.06943, 0.1519, 0.003086, 0.1519, 0.003086, 0.07875, 0.9959, 0.07875, 0.9959, 0.1519, 0.9273, 0.1519, 0.9364, 0.07875, 0.9364, 0.07875, 0.9273, 0.1519, 0.8609, 0.1519, 0.8767, 0.07875, 0.9177, 0.003713, 0.8767, 0.07875, 0.8028, 0.07875, 0.8024, 0.003713, 0.8024, 0.003713, 0.8028, 0.07875, 0.7241, 0.07875, 0.6911, 0.003713, 0.6911, 0.003713, 0.7241, 0.07875, 0.6533, 0.07875, 0.6092, 0.003713, 0.6092, 0.003713, 0.6533, 0.07875, 0.6023, 0.07875, 0.5761, 0.003713, 0.5761, 0.003713, 0.6023, 0.07875, 0.5399, 0.07875, 0.5399, 0.003713, 0.5399, 0.003713, 0.5399, 0.07875, 0.482, 0.07875, 0.5179, 0.003713, 0.5179, 0.003713, 0.482, 0.07875, 0.4115, 0.07875, 0.4479, 0.003713, 0.4479, 0.003713, 0.4115, 0.07875, 0.3424, 0.07875, 0.3767, 0.003713, 0.3767, 0.003713, 0.3424, 0.07875, 0.242, 0.07875, 0.2378, 0.003713, 0.2378, 0.003713, 0.242, 0.07875, 0.175, 0.07875, 0.1535, 0.003713, 0.1535, 0.003713, 0.175, 0.07875, 0.1083, 0.07875, 0.06651, 0.003713, 0.06651, 0.003713, 0.1083, 0.07875, 0.05267, 0.07875, 0.02702, 0.003713, 0.02702, 0.003713, 0.05267, 0.07875, 0.003086, 0.07875, 0.003086, 0.003713, 0.9959, 0.003713, 0.9959, 0.07875, 0.9364, 0.07875, 0.9681, 0.003713, 0.9681, 0.003713, 0.9364, 0.07875, 0.8767, 0.07875, 0.9177, 0.003713, 0.202, 0.344, 0.2759, 0.344, 0.287, 0.4658, 0.219, 0.4658, 0.8042, 0.344, 0.8689, 0.344, 0.8531, 0.4658, 0.7865, 0.4658, 0.6634, 0.344, 0.7417, 0.344, 0.723, 0.4658, 0.6626, 0.4658, 0.2759, 0.344, 0.3242, 0.344, 0.3523, 0.4658, 0.287, 0.4658, 0.8689, 0.344, 0.934, 0.344, 0.9224, 0.4658, 0.8531, 0.4658, 0.7417, 0.344, 0.8042, 0.344, 0.7865, 0.4658, 0.723, 0.4658, 0.3242, 0.344, 0.3866, 0.344, 0.415, 0.4658, 0.3523, 0.4658, 0.934, 0.344, 0.9959, 0.344, 0.9959, 0.4658, 0.9224, 0.4658, 0.3866, 0.344, 0.4523, 0.344, 0.4735, 0.4658, 0.415, 0.4658, 0.003086, 0.344, 0.05048, 0.344, 0.07836, 0.4658, 0.003086, 0.4658, 0.05048, 0.344, 0.1364, 0.344, 0.15, 0.4658, 0.07836, 0.4658, 0.1364, 0.344, 0.202, 0.344, 0.219, 0.4658, 0.15, 0.4658, 0.85, 0.6397, 0.8243, 0.6952, 0.8008, 0.7004, 0.7897, 0.6397, 0.3524, 0.6397, 0.4148, 0.6397, 0.4248, 0.7809, 0.3608, 0.7809, 0.9189, 0.6397, 0.9959, 0.6397, 0.9959, 0.7809, 0.9263, 0.7809, 0.4148, 0.6397, 0.4772, 0.6397, 0.4844, 0.7809, 0.4248, 0.7809, 0.003086, 0.6397, 0.08116, 0.6397, 0.07354, 0.7809, 0.003086, 0.7809, 0.4772, 0.6397, 0.5399, 0.6397, 0.5399, 0.7809, 0.4844, 0.7809, 0.08116, 0.6397, 0.1543, 0.6397, 0.1459, 0.7809, 0.07354, 0.7809, 0.5399, 0.6397, 0.593, 0.6397, 0.6076, 0.7809, 0.5399, 0.7809, 0.1543, 0.6397, 0.2233, 0.6397, 0.2195, 0.7809, 0.1459, 0.7809, 0.593, 0.6397, 0.6508, 0.6397, 0.6714, 0.7809, 0.6076, 0.7809, 0.2233, 0.6397, 0.2891, 0.6397, 0.2921, 0.7809, 0.2195, 0.7809, 0.9189, 0.6397, 0.8381, 0.7047, 0.8243, 0.6952, 0.85, 0.6397, 0.6508, 0.6397, 0.7193, 0.6397, 0.731, 0.7809, 0.6714, 0.7809, 0.2891, 0.6397, 0.3524, 0.6397, 0.3608, 0.7809, 0.2921, 0.7809, 0.9263, 0.7809, 0.8413, 0.7166, 0.8381, 0.7047, 0.9189, 0.6397, 0.4357, 0.8657, 0.5056, 0.8657, 0.482, 0.9917, 0.001392, 0.8657, 0.05937, 0.8657, 0.482, 0.9917, 0.5056, 0.8657, 0.5684, 0.8657, 0.482, 0.9917, 0.05937, 0.8657, 0.1252, 0.8657, 0.482, 0.9917, 0.5684, 0.8657, 0.6423, 0.8657, 0.482, 0.9917, 0.1252, 0.8657, 0.1994, 0.8657, 0.482, 0.9917, 0.6423, 0.8657, 0.7139, 0.8657, 0.482, 0.9917, 0.1994, 0.8657, 0.2787, 0.8657, 0.482, 0.9917, 0.8451, 0.8657, 0.9034, 0.8657, 0.482, 0.9917, 0.7139, 0.8657, 0.7826, 0.8657, 0.482, 0.9917, 0.2787, 0.8657, 0.3591, 0.8657, 0.482, 0.9917, 0.9034, 0.8657, 0.9566, 0.8657, 0.482, 0.9917, 0.7826, 0.8657, 0.8451, 0.8657, 0.482, 0.9917, 0.3591, 0.8657, 0.4357, 0.8657, 0.482, 0.9917, 0.9566, 0.8657, 0.9968, 0.8657, 0.482, 0.9917, 0.723, 0.4658, 0.7865, 0.4658, 0.7897, 0.6397, 0.7193, 0.6397, 0.3523, 0.4658, 0.415, 0.4658, 0.4148, 0.6397, 0.3524, 0.6397, 0.9224, 0.4658, 0.9959, 0.4658, 0.9959, 0.6397, 0.9189, 0.6397, 0.415, 0.4658, 0.4735, 0.4658, 0.4772, 0.6397, 0.4148, 0.6397, 0.003086, 0.4658, 0.07836, 0.4658, 0.08116, 0.6397, 0.003086, 0.6397, 0.4735, 0.4658, 0.5399, 0.4658, 0.5399, 0.6397, 0.4772, 0.6397, 0.07836, 0.4658, 0.15, 0.4658, 0.1543, 0.6397, 0.08116, 0.6397, 0.5399, 0.4658, 0.5903, 0.4658, 0.593, 0.6397, 0.5399, 0.6397, 0.15, 0.4658, 0.219, 0.4658, 0.2233, 0.6397, 0.1543, 0.6397, 0.5903, 0.4658, 0.6626, 0.4658, 0.6508, 0.6397, 0.593, 0.6397, 0.219, 0.4658, 0.287, 0.4658, 0.2891, 0.6397, 0.2233, 0.6397, 0.7865, 0.4658, 0.8531, 0.4658, 0.85, 0.6397, 0.7897, 0.6397, 0.6626, 0.4658, 0.723, 0.4658, 0.7193, 0.6397, 0.6508, 0.6397, 0.287, 0.4658, 0.3523, 0.4658, 0.3524, 0.6397, 0.2891, 0.6397, 0.8531, 0.4658, 0.9224, 0.4658, 0.9189, 0.6397, 0.85, 0.6397, 0.06357, 0.2447, 0.1206, 0.2959, 0.1229, 0.3071, 0.05048, 0.344, 0.8043, 0.2447, 0.8683, 0.2447, 0.8689, 0.344, 0.8042, 0.344, 0.6664, 0.2447, 0.7404, 0.2447, 0.7417, 0.344, 0.6634, 0.344, 0.2616, 0.2447, 0.3217, 0.2447, 0.3242, 0.344, 0.2759, 0.344, 0.8683, 0.2447, 0.9326, 0.2447, 0.934, 0.344, 0.8689, 0.344, 0.7404, 0.2447, 0.8043, 0.2447, 0.8042, 0.344, 0.7417, 0.344, 0.3217, 0.2447, 0.3939, 0.2447, 0.3866, 0.344, 0.3242, 0.344, 0.9326, 0.2447, 0.9959, 0.2447, 0.9959, 0.344, 0.934, 0.344, 0.3939, 0.2447, 0.4673, 0.2447, 0.4523, 0.344, 0.3866, 0.344, 0.003086, 0.2447, 0.06357, 0.2447, 0.05048, 0.344, 0.003086, 0.344, 0.4673, 0.2447, 0.5399, 0.2447, 0.5399, 0.344, 0.4523, 0.344, 0.1359, 0.2447, 0.1411, 0.2852, 0.1206, 0.2959, 0.06357, 0.2447, 0.5399, 0.2447, 0.5986, 0.2447, 0.6007, 0.344, 0.5399, 0.344, 0.188, 0.2447, 0.1801, 0.2832, 0.1411, 0.2852, 0.1359, 0.2447, 0.5986, 0.2447, 0.6664, 0.2447, 0.6634, 0.344, 0.6007, 0.344, 0.6626, 0.4658, 0.593, 0.4161, 0.5927, 0.4016, 0.6634, 0.344, 0.6634, 0.344, 0.5927, 0.4016, 0.5772, 0.3878, 0.6007, 0.344, 0.6007, 0.344, 0.5772, 0.3878, 0.5444, 0.3855, 0.5399, 0.344, 0.5399, 0.344, 0.5444, 0.3855, 0.5195, 0.3954, 0.4523, 0.344, 0.4523, 0.344, 0.5195, 0.3954, 0.5141, 0.4117, 0.4735, 0.4658, 0.4735, 0.4658, 0.5141, 0.4117, 0.5285, 0.4271, 0.5399, 0.4658, 0.5399, 0.4658, 0.5285, 0.4271, 0.5692, 0.4321, 0.5903, 0.4658, 0.5903, 0.4658, 0.5692, 0.4321, 0.593, 0.4161, 0.6626, 0.4658, 0.593, 0.4161, 0.5692, 0.4321, 0.5549, 0.4075, 0.5554, 0.4086, 0.5141, 0.4117, 0.5195, 0.3954, 0.5539, 0.4088, 0.5538, 0.4076, 0.5772, 0.3878, 0.5927, 0.4016, 0.555, 0.41, 0.5548, 0.4109, 0.5927, 0.4016, 0.593, 0.4161, 0.5554, 0.4086, 0.555, 0.41, 0.5285, 0.4271, 0.5141, 0.4117, 0.5538, 0.4076, 0.554, 0.4068, 0.5444, 0.3855, 0.5772, 0.3878, 0.5548, 0.4109, 0.5545, 0.4104, 0.5692, 0.4321, 0.5285, 0.4271, 0.554, 0.4068, 0.5549, 0.4075, 0.5195, 0.3954, 0.5444, 0.3855, 0.5545, 0.4104, 0.5539, 0.4088, 0.5549, 0.4075, 0.554, 0.4068, 0.5534, 0.4053, 0.5539, 0.4088, 0.5545, 0.4104, 0.5534, 0.4053, 0.5554, 0.4086, 0.5549, 0.4075, 0.5534, 0.4053, 0.5538, 0.4076, 0.5539, 0.4088, 0.5534, 0.4053, 0.5548, 0.4109, 0.555, 0.41, 0.5534, 0.4053, 0.555, 0.41, 0.5554, 0.4086, 0.5534, 0.4053, 0.554, 0.4068, 0.5538, 0.4076, 0.5534, 0.4053, 0.5545, 0.4104, 0.5548, 0.4109, 0.5534, 0.4053, 0.1903, 0.1983, 0.2593, 0.1983, 0.2616, 0.2447, 0.188, 0.2447, 0.8001, 0.1983, 0.8646, 0.1983, 0.8683, 0.2447, 0.8043, 0.2447, 0.6664, 0.1983, 0.736, 0.1983, 0.7404, 0.2447, 0.6664, 0.2447, 0.2593, 0.1983, 0.3256, 0.1983, 0.3217, 0.2447, 0.2616, 0.2447, 0.8646, 0.1983, 0.9299, 0.1983, 0.9326, 0.2447, 0.8683, 0.2447, 0.736, 0.1983, 0.8001, 0.1983, 0.8043, 0.2447, 0.7404, 0.2447, 0.3256, 0.1983, 0.3982, 0.1983, 0.3939, 0.2447, 0.3217, 0.2447, 0.9299, 0.1983, 0.9959, 0.1983, 0.9959, 0.2447, 0.9326, 0.2447, 0.3982, 0.1983, 0.4698, 0.1983, 0.4673, 0.2447, 0.3939, 0.2447, 0.003086, 0.1983, 0.0665, 0.1983, 0.06357, 0.2447, 0.003086, 0.2447, 0.4698, 0.1983, 0.5399, 0.1983, 0.5399, 0.2447, 0.4673, 0.2447, 0.0665, 0.1983, 0.1335, 0.1983, 0.1359, 0.2447, 0.06357, 0.2447, 0.5399, 0.1983, 0.6006, 0.1983, 0.5986, 0.2447, 0.5399, 0.2447, 0.1335, 0.1983, 0.1903, 0.1983, 0.188, 0.2447, 0.1359, 0.2447, 0.6006, 0.1983, 0.6664, 0.1983, 0.6664, 0.2447, 0.5986, 0.2447, 0.05048, 0.344, 0.1229, 0.3071, 0.149, 0.3223, 0.1364, 0.344, 0.1364, 0.344, 0.149, 0.3223, 0.1886, 0.3197, 0.202, 0.344, 0.202, 0.344, 0.1886, 0.3197, 0.2076, 0.3065, 0.2759, 0.344, 0.2759, 0.344, 0.2076, 0.3065, 0.2029, 0.2924, 0.2616, 0.2447, 0.2616, 0.2447, 0.2029, 0.2924, 0.1801, 0.2832, 0.188, 0.2447, 0.149, 0.3223, 0.1229, 0.3071, 0.1196, 0.3108, 0.1196, 0.3096, 0.1229, 0.3071, 0.1206, 0.2959, 0.1196, 0.3119, 0.1196, 0.3108, 0.1886, 0.3197, 0.149, 0.3223, 0.1196, 0.3096, 0.1184, 0.3098, 0.1411, 0.2852, 0.1801, 0.2832, 0.1186, 0.3132, 0.1188, 0.3129, 0.2029, 0.2924, 0.2076, 0.3065, 0.1185, 0.3112, 0.1189, 0.3127, 0.2076, 0.3065, 0.1886, 0.3197, 0.1184, 0.3098, 0.1185, 0.3112, 0.1206, 0.2959, 0.1411, 0.2852, 0.1188, 0.3129, 0.1196, 0.3119, 0.1801, 0.2832, 0.2029, 0.2924, 0.1189, 0.3127, 0.1186, 0.3132, 0.1185, 0.3112, 0.1184, 0.3098, 0.1211, 0.3103, 0.1189, 0.3127, 0.1185, 0.3112, 0.1211, 0.3103, 0.1186, 0.3132, 0.1189, 0.3127, 0.1211, 0.3103, 0.1184, 0.3098, 0.1196, 0.3096, 0.1211, 0.3103, 0.1188, 0.3129, 0.1186, 0.3132, 0.1211, 0.3103, 0.1196, 0.3108, 0.1196, 0.3119, 0.1211, 0.3103, 0.1196, 0.3096, 0.1196, 0.3108, 0.1211, 0.3103, 0.1196, 0.3119, 0.1188, 0.3129, 0.1211, 0.3103, 0.7897, 0.6397, 0.8008, 0.7004, 0.7902, 0.7148, 0.7193, 0.6397, 0.731, 0.7809, 0.7909, 0.7269, 0.8054, 0.7336, 0.792, 0.7809, 0.8478, 0.7809, 0.8277, 0.7283, 0.8413, 0.7166, 0.9263, 0.7809, 0.7193, 0.6397, 0.7902, 0.7148, 0.7909, 0.7269, 0.731, 0.7809, 0.792, 0.7809, 0.8054, 0.7336, 0.8277, 0.7283, 0.8478, 0.7809, 0.6076, 0.7809, 0.6714, 0.7809, 0.7139, 0.8657, 0.6423, 0.8657, 0.1459, 0.7809, 0.2195, 0.7809, 0.1994, 0.8657, 0.1252, 0.8657, 0.4248, 0.7809, 0.4844, 0.7809, 0.5056, 0.8657, 0.4357, 0.8657, 0.5399, 0.7809, 0.6076, 0.7809, 0.6423, 0.8657, 0.5684, 0.8657, 0.07354, 0.7809, 0.1459, 0.7809, 0.1252, 0.8657, 0.05937, 0.8657, 0.2195, 0.7809, 0.2921, 0.7809, 0.2787, 0.8657, 0.1994, 0.8657, 0.003086, 0.7809, 0.07354, 0.7809, 0.05937, 0.8657, 0.001392, 0.8657, 0.4844, 0.7809, 0.5399, 0.7809, 0.5684, 0.8657, 0.5056, 0.8657, 0.792, 0.7809, 0.8478, 0.7809, 0.9034, 0.8657, 0.8451, 0.8657, 0.6714, 0.7809, 0.731, 0.7809, 0.7826, 0.8657, 0.7139, 0.8657, 0.2921, 0.7809, 0.3608, 0.7809, 0.3591, 0.8657, 0.2787, 0.8657, 0.8478, 0.7809, 0.9263, 0.7809, 0.9566, 0.8657, 0.9034, 0.8657, 0.731, 0.7809, 0.792, 0.7809, 0.8451, 0.8657, 0.7826, 0.8657, 0.3608, 0.7809, 0.4248, 0.7809, 0.4357, 0.8657, 0.3591, 0.8657, 0.9263, 0.7809, 0.9959, 0.7809, 0.9968, 0.8657, 0.9566, 0.8657, 0.7909, 0.7269, 0.7902, 0.7148, 0.7779, 0.7402, 0.7777, 0.7395, 0.7902, 0.7148, 0.8008, 0.7004, 0.7774, 0.7408, 0.7779, 0.7402, 0.8243, 0.6952, 0.8381, 0.7047, 0.7769, 0.74, 0.7769, 0.7406, 0.8054, 0.7336, 0.7909, 0.7269, 0.7777, 0.7395, 0.7776, 0.7387, 0.8381, 0.7047, 0.8413, 0.7166, 0.777, 0.7393, 0.7769, 0.74, 0.8008, 0.7004, 0.8243, 0.6952, 0.7769, 0.7406, 0.7774, 0.7408, 0.8413, 0.7166, 0.8277, 0.7283, 0.777, 0.7388, 0.777, 0.7393, 0.8277, 0.7283, 0.8054, 0.7336, 0.7776, 0.7387, 0.777, 0.7388, 0.7769, 0.7406, 0.7769, 0.74, 0.7798, 0.7399, 0.777, 0.7393, 0.777, 0.7388, 0.7798, 0.7399, 0.7779, 0.7402, 0.7774, 0.7408, 0.7798, 0.7399, 0.7769, 0.74, 0.777, 0.7393, 0.7798, 0.7399, 0.777, 0.7388, 0.7776, 0.7387, 0.7798, 0.7399, 0.7774, 0.7408, 0.7769, 0.7406, 0.7798, 0.7399, 0.7777, 0.7395, 0.7779, 0.7402, 0.7798, 0.7399, 0.7776, 0.7387, 0.7777, 0.7395, 0.7798, 0.7399, 0.1925, 0.1519, 0.257, 0.1519, 0.2593, 0.1983, 0.1903, 0.1983, 0.7959, 0.1519, 0.8609, 0.1519, 0.8646, 0.1983, 0.8001, 0.1983, 0.6664, 0.1519, 0.7315, 0.1519, 0.736, 0.1983, 0.6664, 0.1983, 0.257, 0.1519, 0.3294, 0.1519, 0.3256, 0.1983, 0.2593, 0.1983, 0.8609, 0.1519, 0.9273, 0.1519, 0.9299, 0.1983, 0.8646, 0.1983, 0.7315, 0.1519, 0.7959, 0.1519, 0.8001, 0.1983, 0.736, 0.1983, 0.3294, 0.1519, 0.4026, 0.1519, 0.3982, 0.1983, 0.3256, 0.1983, 0.9273, 0.1519, 0.9959, 0.1519, 0.9959, 0.1983, 0.9299, 0.1983, 0.4026, 0.1519, 0.4722, 0.1519, 0.4698, 0.1983, 0.3982, 0.1983, 0.003086, 0.1519, 0.06943, 0.1519, 0.0665, 0.1983, 0.003086, 0.1983, 0.4722, 0.1519, 0.5399, 0.1519, 0.5399, 0.1983, 0.4698, 0.1983, 0.06943, 0.1519, 0.131, 0.1519, 0.1335, 0.1983, 0.0665, 0.1983, 0.5399, 0.1519, 0.6025, 0.1519, 0.6006, 0.1983, 0.5399, 0.1983, 0.131, 0.1519, 0.1925, 0.1519, 0.1903, 0.1983, 0.1335, 0.1983, 0.6025, 0.1519, 0.6664, 0.1519, 0.6664, 0.1983, 0.6006, 0.1983])
me_tree.materials.append(mat_tree_bark)
me_tree.use_remesh_preserve_volume = False
me_tree.use_remesh_preserve_attributes = False
me_tree.use_mirror_vertex_groups = False
me_tree.update()

# ---- objects
ob_plane = bpy.data.objects.new('Plane', me_plane)
ob_hemi_001 = bpy.data.objects.new('Hemi.001', light_hemi_001)
ob_hemi = bpy.data.objects.new('Hemi', light_hemi)
ob_tree = bpy.data.objects.new('Tree', me_tree)
ob_lamp = bpy.data.objects.new('Lamp', light_lamp)
ob_camera = bpy.data.objects.new('Camera', cam_camera)

# ---- transforms, parenting, visibility, modifiers, constraints
ob_plane.location = (0.4901, 0.2473, 5.153)
ob_plane.lineart.crease_threshold = 0.0
ob_hemi_001.location = (0.0, 0.0, -3.0)
ob_hemi_001.rotation_euler = (-2.687e-07, 3.142, -2.029e-14)
ob_hemi_001.lineart.crease_threshold = 0.0
ob_hemi.location = (0.0, 0.0, 7.0)
ob_hemi.lineart.crease_threshold = 0.0
ob_tree.location = (0.0, 0.0, 0.0)
ob_tree.lineart.crease_threshold = 0.0
ob_lamp.location = (2.076, 8.005, 5.904)
ob_lamp.rotation_euler = (0.6503, 0.05522, 2.739)
ob_lamp.lock_rotations_4d = False
ob_lamp.empty_display_type = 'ARROWS'
ob_lamp.color = (0.0, 0.0, 0.0, 0.0)
ob_lamp.lineart.crease_threshold = 0.0
ob_camera.location = (11.7, 6.466, 6.131)
ob_camera.rotation_euler = (1.333, 0.01168, 2.028)
ob_camera.scale = (1.0, 1.0, 1.0)
ob_camera.lock_rotations_4d = False
ob_camera.empty_display_type = 'ARROWS'
ob_camera.color = (0.0, 0.0, 0.0, 0.0)
ob_camera.display_type = 'WIRE'
ob_camera.lineart.crease_threshold = 0.0

# ---- collection membership
col_collection_1.objects.link(ob_plane)
col_collection_1.objects.link(ob_hemi_001)
col_collection_1.objects.link(ob_hemi)
col_collection_1.objects.link(ob_tree)
col_collection_1.objects.link(ob_lamp)
col_collection_1.objects.link(ob_camera)

# ---- scene / render settings (as saved in the file)
scene.camera = ob_camera
scene.frame_start = 1; scene.frame_end = 250; scene.frame_set(1)
scene.render.engine = 'BLENDER_EEVEE_NEXT'
scene.render.image_settings.color_mode = 'RGB'
scene.render.image_settings.compression = 90
scene.render.resolution_percentage = 50
scene.render.dither_intensity = 0.0
scene.render.bake_margin = 2
scene.render.bake_bias = 0.0
scene.cycles.use_denoising = False
scene.cycles.samples = 10
scene.cycles.sampling_pattern = 'TABULATED_SOBOL'
scene.cycles.light_sampling_threshold = 0.0
scene.cycles.use_adaptive_sampling = False
scene.cycles.use_light_tree = False
scene.cycles.blur_glossy = 0.0
scene.cycles.volume_bounces = 1
scene.cycles.pixel_filter_type = 'GAUSSIAN'
scene.cycles.sample_clamp_indirect = 0.0
scene.view_settings.view_transform = 'Standard'
bpy.context.view_layer.update()
